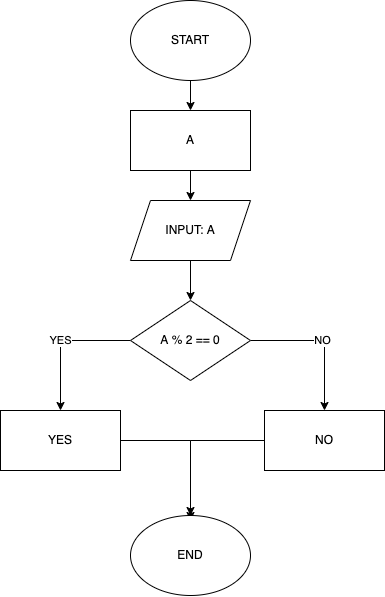

The diagram above was exported from draw.io. Its source (the exported page's mxGraphModel, read from the mxfile embedded in the PNG):
<mxGraphModel dx="1048" dy="607" grid="1" gridSize="10" guides="1" tooltips="1" connect="1" arrows="1" fold="1" page="1" pageScale="1" pageWidth="827" pageHeight="1169" math="0" shadow="0">
  <root>
    <mxCell id="0" />
    <mxCell id="1" parent="0" />
    <mxCell id="2" value="" style="edgeStyle=orthogonalEdgeStyle;rounded=0;orthogonalLoop=1;jettySize=auto;html=1;" edge="1" parent="1" source="3" target="5">
      <mxGeometry relative="1" as="geometry" />
    </mxCell>
    <mxCell id="3" value="START" style="ellipse;whiteSpace=wrap;html=1;" vertex="1" parent="1">
      <mxGeometry x="280" y="30" width="120" height="80" as="geometry" />
    </mxCell>
    <mxCell id="4" value="" style="edgeStyle=orthogonalEdgeStyle;rounded=0;orthogonalLoop=1;jettySize=auto;html=1;" edge="1" parent="1" source="5" target="7">
      <mxGeometry relative="1" as="geometry" />
    </mxCell>
    <mxCell id="5" value="A" style="whiteSpace=wrap;html=1;" vertex="1" parent="1">
      <mxGeometry x="280" y="140" width="120" height="60" as="geometry" />
    </mxCell>
    <mxCell id="6" value="" style="edgeStyle=orthogonalEdgeStyle;rounded=0;orthogonalLoop=1;jettySize=auto;html=1;" edge="1" parent="1" source="7" target="10">
      <mxGeometry relative="1" as="geometry" />
    </mxCell>
    <mxCell id="7" value="INPUT: A" style="shape=parallelogram;perimeter=parallelogramPerimeter;whiteSpace=wrap;html=1;fixedSize=1;" vertex="1" parent="1">
      <mxGeometry x="280" y="230" width="120" height="60" as="geometry" />
    </mxCell>
    <mxCell id="8" value="YES" style="edgeStyle=orthogonalEdgeStyle;rounded=0;orthogonalLoop=1;jettySize=auto;html=1;" edge="1" parent="1" source="10" target="12">
      <mxGeometry relative="1" as="geometry" />
    </mxCell>
    <mxCell id="9" value="NO" style="edgeStyle=orthogonalEdgeStyle;rounded=0;orthogonalLoop=1;jettySize=auto;html=1;" edge="1" parent="1" source="10" target="14">
      <mxGeometry relative="1" as="geometry" />
    </mxCell>
    <mxCell id="10" value="A % 2 == 0" style="rhombus;whiteSpace=wrap;html=1;" vertex="1" parent="1">
      <mxGeometry x="280" y="330" width="120" height="80" as="geometry" />
    </mxCell>
    <mxCell id="11" style="edgeStyle=orthogonalEdgeStyle;rounded=0;orthogonalLoop=1;jettySize=auto;html=1;" edge="1" parent="1" source="12" target="15">
      <mxGeometry relative="1" as="geometry" />
    </mxCell>
    <mxCell id="12" value="YES" style="whiteSpace=wrap;html=1;" vertex="1" parent="1">
      <mxGeometry x="150" y="440" width="120" height="60" as="geometry" />
    </mxCell>
    <mxCell id="13" style="edgeStyle=orthogonalEdgeStyle;rounded=0;orthogonalLoop=1;jettySize=auto;html=1;" edge="1" parent="1" source="14">
      <mxGeometry relative="1" as="geometry">
        <mxPoint x="340" y="550" as="targetPoint" />
      </mxGeometry>
    </mxCell>
    <mxCell id="14" value="NO" style="whiteSpace=wrap;html=1;" vertex="1" parent="1">
      <mxGeometry x="414" y="440" width="120" height="60" as="geometry" />
    </mxCell>
    <mxCell id="15" value="END" style="ellipse;whiteSpace=wrap;html=1;" vertex="1" parent="1">
      <mxGeometry x="280" y="545" width="120" height="80" as="geometry" />
    </mxCell>
  </root>
</mxGraphModel>